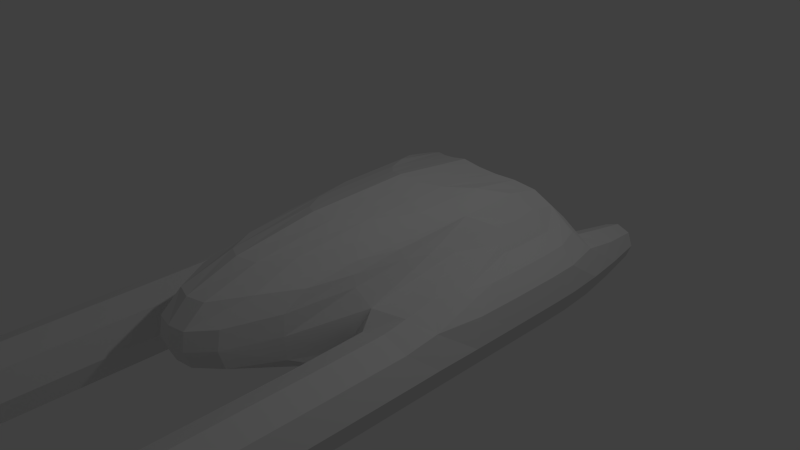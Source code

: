 # Source: pincer.blend  (saved by Blender 2.69.0; exported with 4.5.12 LTS)
import bpy
from mathutils import Matrix  # noqa: F401  (used for matrix-valued properties, if any)

bpy.ops.wm.read_factory_settings(use_empty=True)
scene = bpy.context.scene
scene.name = 'Scene'

# ---- collections
col_collection_1 = bpy.data.collections.new('Collection 1'); scene.collection.children.link(col_collection_1)

# ---- materials (node trees are filled in below, after node groups)
mat_material = bpy.data.materials.new('Material')
mat_material.alpha_threshold = 0.0
mat_material.use_transparent_shadow = False
mat_material.roughness = 0.5
mat_material.line_color = (0.0, 0.0, 0.0, 1.0)

# ---- material node trees

# ---- world
world_world = bpy.data.worlds.new('World'); scene.world = world_world
world_world.color = (0.05088, 0.05088, 0.05088)
world_world.use_sun_shadow = False
world_world.sun_shadow_jitter_overblur = 0.0
world_world.cycles.sampling_method = 'MANUAL'
world_world.cycles.sample_map_resolution = 256

# ---- cameras
cam_camera = bpy.data.cameras.new('Camera')
cam_camera.clip_end = 100.0
cam_camera.lens = 35.0
cam_camera.sensor_width = 32.0
cam_camera.sensor_height = 18.0
cam_camera.ortho_scale = 7.314
cam_camera.dof.focus_distance = 0.0
cam_camera.dof.aperture_fstop = 128.0

# ---- lights
light_lamp = bpy.data.lights.new('Lamp', 'POINT')
light_lamp.transmission_factor = 0.0
light_lamp.cutoff_distance = 30.0
light_lamp.energy = 100.0
light_lamp.shadow_buffer_clip_start = 1.001
light_lamp.shadow_soft_size = 0.1
light_lamp.shadow_maximum_resolution = 0.006
light_lamp.use_absolute_resolution = True
light_lamp.cycles.use_multiple_importance_sampling = False

# ---- meshes
me_cube = bpy.data.meshes.new('Cube')
me_cube.from_pydata([(1.93, 2.267, -1.0), (1.93, -1.0, -1.0), (1.93, 2.267, 0.0), (1.93, -1.0, 0.0), (0.9298, 2.267, -1.0), (0.9298, -1.0, -1.0), (0.9298, 2.267, 0.0), (-9.22e-08, -1.207, 1.0), (0.9298, -1.0, 0.0), (2.654e-07, 2.267, 1.0), (1.552, -6.84, -0.6226), (0.9298, 1.267, 0.749), (1.552, -6.84, -0.3774), (0.9298, 2.267, 0.749), (1.307, -6.84, -0.6226), (1.307, -6.84, -0.3774), (2.654e-07, 2.267, -0.463), (2.701e-08, -2.974, -0.463), (2.654e-07, 2.267, 0.0), (-4.498e-07, -2.974, 0.0), (1.307, -8.154, -0.3774), (1.307, -8.154, -0.6226), (1.552, -8.154, -0.3774), (1.552, -8.154, -0.6226), (1.93, -8.0, -1.0), (1.93, -8.0, 0.0), (0.9298, -8.0, -1.0), (0.9298, -8.0, 0.0), (0.9298, -1.0, 0.0), (0.9298, -1.0, -1.0), (1.93, 1.267, -1.0), (1.93, 1.267, 0.0), (0.9298, 1.267, -1.0), (-3.306e-07, -2.975, 0.5), (0.9298, -1.0, 0.5), (2.701e-08, 1.267, -0.463), (1.93, 0.7673, -1.0), (1.93, 0.7673, 0.0), (1.43, 0.7673, 0.2198), (0.9298, 0.7673, -1.0), (2.701e-08, 0.7673, -0.463), (1.43, 1.017, 0.2198), (1.43, 2.267, 0.2198), (1.43, 1.267, 0.2198), (1.71, 3.388, -0.7803), (1.71, 3.388, -0.2197), (1.15, 3.388, -0.7803), (1.15, 3.388, -0.2197), (0.4649, 2.267, -0.4629), (0.4649, -2.974, -0.4629), (0.4649, 2.267, 0.0), (0.4649, -2.974, 0.0), (0.4649, -0.9573, 0.8745), (0.4649, 2.267, 0.8745), (0.4649, 1.267, -0.4629), (0.4649, -2.975, 0.5), (0.4649, 0.7673, -0.4629), (1.93, -1.0, 0.0), (1.93, -1.0, -1.0)], [], [(36, 37, 3, 1), (20, 21, 14, 15), (36, 1, 5, 39), (50, 18, 9, 53), (22, 20, 15, 12), (3, 38, 8), (2, 6, 13, 42), (56, 49, 17, 40), (49, 51, 19, 17), (50, 48, 16, 18), (21, 23, 10, 14), (10, 12, 15, 14), (24, 25, 22, 23), (26, 24, 23, 21), (25, 27, 20, 22), (23, 22, 12, 10), (27, 26, 21, 20), (28, 29, 26, 27), (57, 28, 27, 25), (29, 58, 24, 26), (0, 2, 31, 30), (0, 30, 32, 4), (53, 9, 7, 52), (48, 54, 35, 16), (3, 37, 41, 38), (30, 31, 37, 36), (30, 36, 39, 32), (37, 31, 43, 41), (54, 56, 40, 35), (31, 2, 42, 43), (51, 8, 34, 55), (43, 42, 13, 11), (6, 2, 45, 47), (45, 44, 46, 47), (2, 0, 44, 45), (0, 4, 46, 44), (33, 55, 52, 7), (6, 50, 53, 13), (39, 5, 49, 56), (5, 8, 51, 49), (6, 4, 48, 50), (13, 53, 52, 11), (4, 32, 54, 48), (32, 39, 56, 54), (19, 51, 55, 33), (41, 43, 11, 38), (38, 11, 8), (34, 8, 11), (52, 55, 11), (55, 34, 11), (4, 6, 47, 46), (58, 57, 25, 24), (1, 3, 57, 58), (5, 1, 58, 29), (3, 8, 28, 57), (8, 5, 29, 28)])
_k = {(2, 6): 1.0, (9, 18): 1.0, (4, 6): 1.0, (7, 33): 1.0, (42, 43): 1.0, (16, 35): 1.0, (17, 19): 1.0, (16, 18): 1.0, (17, 40): 1.0, (35, 40): 1.0, (19, 33): 1.0, (7, 9): 1.0, (41, 43): 1.0, (38, 41): 1.0, (44, 45): 1.0, (44, 46): 1.0, (45, 47): 1.0, (46, 47): 1.0, (11, 38): 1.0}
me_cube.attributes.new('crease_edge', 'FLOAT', 'EDGE').data.foreach_set('value', [_k.get((min(e.vertices), max(e.vertices)), 0.0) for e in me_cube.edges])
me_cube.materials.append(mat_material)
me_cube.use_remesh_preserve_volume = False
me_cube.use_remesh_preserve_attributes = False
me_cube.use_mirror_vertex_groups = False
me_cube.update()

# ---- objects
ob_cube = bpy.data.objects.new('Cube', me_cube)
ob_lamp = bpy.data.objects.new('Lamp', light_lamp)
ob_camera = bpy.data.objects.new('Camera', cam_camera)

# ---- transforms, parenting, visibility, modifiers, constraints
ob_cube.location = (0.0, 0.0, 0.0)
ob_cube.lock_rotations_4d = False
ob_cube.empty_display_type = 'ARROWS'
ob_cube.lineart.crease_threshold = 0.0
_m = ob_cube.modifiers.new('Mirror', 'MIRROR')
_m = ob_cube.modifiers.new('Subsurf', 'SUBSURF')
_m.uv_smooth = 'PRESERVE_CORNERS'
_m.quality = 1
_m.render_levels = 1
_m.show_only_control_edges = False
ob_lamp.location = (4.076, 1.005, 5.904)
ob_lamp.rotation_euler = (0.6503, 0.05522, 1.866)
ob_lamp.lock_rotations_4d = False
ob_lamp.empty_display_type = 'ARROWS'
ob_lamp.color = (0.0, 0.0, 0.0, 0.0)
ob_lamp.lineart.crease_threshold = 0.0
ob_camera.location = (7.481, -6.508, 5.344)
ob_camera.rotation_euler = (1.109, 0.01082, 0.8149)
ob_camera.lock_rotations_4d = False
ob_camera.empty_display_type = 'ARROWS'
ob_camera.color = (0.0, 0.0, 0.0, 0.0)
ob_camera.display_type = 'WIRE'
ob_camera.lineart.crease_threshold = 0.0

# ---- collection membership
col_collection_1.objects.link(ob_cube)
col_collection_1.objects.link(ob_lamp)
col_collection_1.objects.link(ob_camera)

# ---- scene / render settings (as saved in the file)
scene.camera = ob_camera
scene.frame_start = 1; scene.frame_end = 250; scene.frame_set(1)
scene.render.engine = 'BLENDER_EEVEE_NEXT'
scene.render.image_settings.compression = 90
scene.render.resolution_percentage = 50
scene.render.dither_intensity = 0.0
scene.cycles.use_denoising = False
scene.cycles.samples = 10
scene.cycles.sampling_pattern = 'TABULATED_SOBOL'
scene.cycles.light_sampling_threshold = 0.0
scene.cycles.use_adaptive_sampling = False
scene.cycles.use_light_tree = False
scene.cycles.blur_glossy = 0.0
scene.cycles.volume_bounces = 1
scene.cycles.pixel_filter_type = 'GAUSSIAN'
scene.cycles.sample_clamp_indirect = 0.0
scene.view_settings.view_transform = 'Standard'
bpy.context.view_layer.update()
